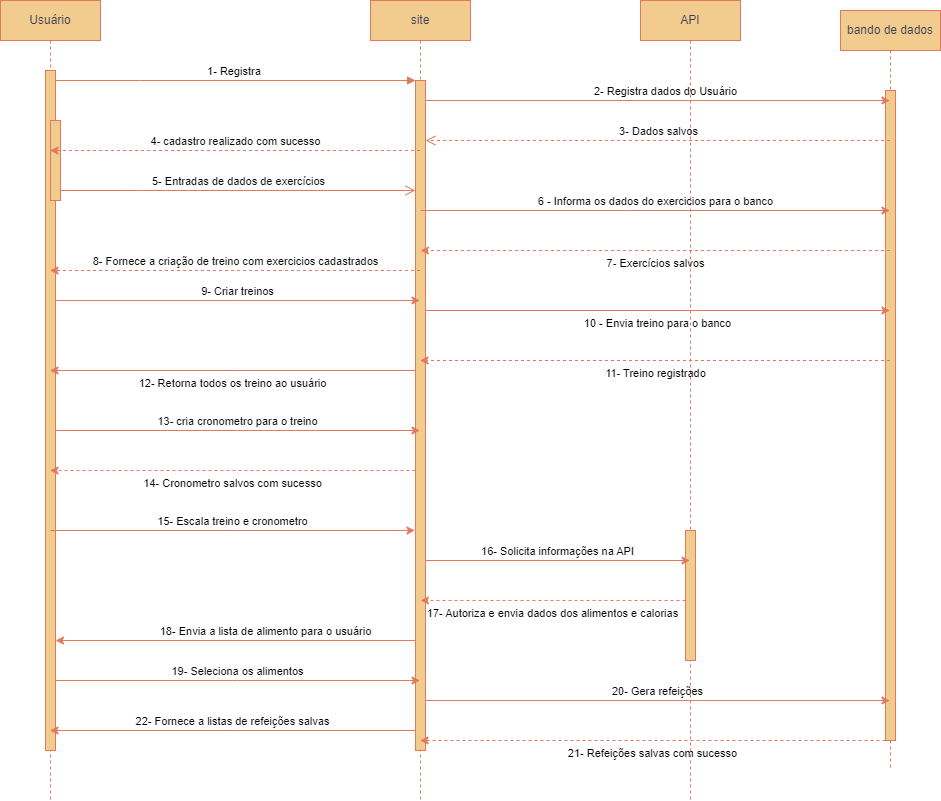

The diagram above was exported from draw.io. Its source (the exported page's mxGraphModel, read from the mxfile embedded in the PNG):
<mxGraphModel dx="1386" dy="785" grid="1" gridSize="10" guides="1" tooltips="1" connect="1" arrows="1" fold="1" page="1" pageScale="1" pageWidth="850" pageHeight="1100" math="0" shadow="0">
  <root>
    <mxCell id="0" />
    <mxCell id="1" parent="0" />
    <mxCell id="851PS9GG4SSMfWaz0fMR-21" value="API" style="shape=umlLifeline;perimeter=lifelinePerimeter;whiteSpace=wrap;html=1;container=0;dropTarget=0;collapsible=0;recursiveResize=0;outlineConnect=0;portConstraint=eastwest;newEdgeStyle={&quot;edgeStyle&quot;:&quot;elbowEdgeStyle&quot;,&quot;elbow&quot;:&quot;vertical&quot;,&quot;curved&quot;:0,&quot;rounded&quot;:0};verticalAlign=middle;labelBackgroundColor=none;fillColor=#F2CC8F;strokeColor=#E07A5F;fontColor=#393C56;" vertex="1" parent="1">
      <mxGeometry x="680" y="40" width="100" height="800" as="geometry" />
    </mxCell>
    <mxCell id="851PS9GG4SSMfWaz0fMR-22" value="" style="html=1;points=[];perimeter=orthogonalPerimeter;outlineConnect=0;targetShapes=umlLifeline;portConstraint=eastwest;newEdgeStyle={&quot;edgeStyle&quot;:&quot;elbowEdgeStyle&quot;,&quot;elbow&quot;:&quot;vertical&quot;,&quot;curved&quot;:0,&quot;rounded&quot;:0};labelBackgroundColor=none;fillColor=#F2CC8F;strokeColor=#E07A5F;fontColor=#393C56;" vertex="1" parent="851PS9GG4SSMfWaz0fMR-21">
      <mxGeometry x="45" y="530" width="10" height="130" as="geometry" />
    </mxCell>
    <mxCell id="aM9ryv3xv72pqoxQDRHE-1" value="Usuário" style="shape=umlLifeline;perimeter=lifelinePerimeter;whiteSpace=wrap;html=1;container=0;dropTarget=0;collapsible=0;recursiveResize=0;outlineConnect=0;portConstraint=eastwest;newEdgeStyle={&quot;edgeStyle&quot;:&quot;elbowEdgeStyle&quot;,&quot;elbow&quot;:&quot;vertical&quot;,&quot;curved&quot;:0,&quot;rounded&quot;:0};labelBackgroundColor=none;fillColor=#F2CC8F;strokeColor=#E07A5F;fontColor=#393C56;" parent="1" vertex="1">
      <mxGeometry x="40" y="40" width="100" height="800" as="geometry" />
    </mxCell>
    <mxCell id="aM9ryv3xv72pqoxQDRHE-2" value="" style="html=1;points=[];perimeter=orthogonalPerimeter;outlineConnect=0;targetShapes=umlLifeline;portConstraint=eastwest;newEdgeStyle={&quot;edgeStyle&quot;:&quot;elbowEdgeStyle&quot;,&quot;elbow&quot;:&quot;vertical&quot;,&quot;curved&quot;:0,&quot;rounded&quot;:0};labelBackgroundColor=none;fillColor=#F2CC8F;strokeColor=#E07A5F;fontColor=#393C56;" parent="aM9ryv3xv72pqoxQDRHE-1" vertex="1">
      <mxGeometry x="45" y="70" width="10" height="680" as="geometry" />
    </mxCell>
    <mxCell id="aM9ryv3xv72pqoxQDRHE-4" value="" style="html=1;points=[];perimeter=orthogonalPerimeter;outlineConnect=0;targetShapes=umlLifeline;portConstraint=eastwest;newEdgeStyle={&quot;edgeStyle&quot;:&quot;elbowEdgeStyle&quot;,&quot;elbow&quot;:&quot;vertical&quot;,&quot;curved&quot;:0,&quot;rounded&quot;:0};labelBackgroundColor=none;fillColor=#F2CC8F;strokeColor=#E07A5F;fontColor=#393C56;" parent="aM9ryv3xv72pqoxQDRHE-1" vertex="1">
      <mxGeometry x="50" y="120" width="10" height="80" as="geometry" />
    </mxCell>
    <mxCell id="aM9ryv3xv72pqoxQDRHE-5" value="site" style="shape=umlLifeline;perimeter=lifelinePerimeter;whiteSpace=wrap;html=1;container=0;dropTarget=0;collapsible=0;recursiveResize=0;outlineConnect=0;portConstraint=eastwest;newEdgeStyle={&quot;edgeStyle&quot;:&quot;elbowEdgeStyle&quot;,&quot;elbow&quot;:&quot;vertical&quot;,&quot;curved&quot;:0,&quot;rounded&quot;:0};labelBackgroundColor=none;fillColor=#F2CC8F;strokeColor=#E07A5F;fontColor=#393C56;" parent="1" vertex="1">
      <mxGeometry x="410" y="40" width="100" height="800" as="geometry" />
    </mxCell>
    <mxCell id="aM9ryv3xv72pqoxQDRHE-6" value="" style="html=1;points=[];perimeter=orthogonalPerimeter;outlineConnect=0;targetShapes=umlLifeline;portConstraint=eastwest;newEdgeStyle={&quot;edgeStyle&quot;:&quot;elbowEdgeStyle&quot;,&quot;elbow&quot;:&quot;vertical&quot;,&quot;curved&quot;:0,&quot;rounded&quot;:0};labelBackgroundColor=none;fillColor=#F2CC8F;strokeColor=#E07A5F;fontColor=#393C56;" parent="aM9ryv3xv72pqoxQDRHE-5" vertex="1">
      <mxGeometry x="45" y="80" width="10" height="670" as="geometry" />
    </mxCell>
    <mxCell id="aM9ryv3xv72pqoxQDRHE-7" value="1- Registra&amp;nbsp;" style="html=1;verticalAlign=bottom;endArrow=block;edgeStyle=elbowEdgeStyle;elbow=vertical;curved=0;rounded=0;labelBackgroundColor=none;strokeColor=#E07A5F;fontColor=default;" parent="1" source="aM9ryv3xv72pqoxQDRHE-2" target="aM9ryv3xv72pqoxQDRHE-6" edge="1">
      <mxGeometry relative="1" as="geometry">
        <mxPoint x="195" y="130" as="sourcePoint" />
        <Array as="points">
          <mxPoint x="180" y="120" />
        </Array>
        <mxPoint as="offset" />
      </mxGeometry>
    </mxCell>
    <mxCell id="aM9ryv3xv72pqoxQDRHE-10" value="5- Entradas de dados de exercícios" style="html=1;verticalAlign=bottom;endArrow=open;endSize=8;edgeStyle=elbowEdgeStyle;elbow=vertical;curved=0;rounded=0;labelBackgroundColor=none;strokeColor=#E07A5F;fontColor=default;" parent="1" source="aM9ryv3xv72pqoxQDRHE-4" target="aM9ryv3xv72pqoxQDRHE-6" edge="1">
      <mxGeometry relative="1" as="geometry">
        <mxPoint x="175" y="235" as="targetPoint" />
        <Array as="points">
          <mxPoint x="180" y="230" />
        </Array>
      </mxGeometry>
    </mxCell>
    <mxCell id="851PS9GG4SSMfWaz0fMR-2" value="bando de dados" style="shape=umlLifeline;perimeter=lifelinePerimeter;whiteSpace=wrap;html=1;container=0;dropTarget=0;collapsible=0;recursiveResize=0;outlineConnect=0;portConstraint=eastwest;newEdgeStyle={&quot;edgeStyle&quot;:&quot;elbowEdgeStyle&quot;,&quot;elbow&quot;:&quot;vertical&quot;,&quot;curved&quot;:0,&quot;rounded&quot;:0};labelBackgroundColor=none;fillColor=#F2CC8F;strokeColor=#E07A5F;fontColor=#393C56;" vertex="1" parent="1">
      <mxGeometry x="880" y="50" width="100" height="760" as="geometry" />
    </mxCell>
    <mxCell id="851PS9GG4SSMfWaz0fMR-3" value="" style="html=1;points=[];perimeter=orthogonalPerimeter;outlineConnect=0;targetShapes=umlLifeline;portConstraint=eastwest;newEdgeStyle={&quot;edgeStyle&quot;:&quot;elbowEdgeStyle&quot;,&quot;elbow&quot;:&quot;vertical&quot;,&quot;curved&quot;:0,&quot;rounded&quot;:0};labelBackgroundColor=none;fillColor=#F2CC8F;strokeColor=#E07A5F;fontColor=#393C56;" vertex="1" parent="851PS9GG4SSMfWaz0fMR-2">
      <mxGeometry x="45" y="80" width="10" height="650" as="geometry" />
    </mxCell>
    <mxCell id="851PS9GG4SSMfWaz0fMR-5" value="2- Registra dados do Usuário" style="edgeStyle=elbowEdgeStyle;rounded=0;orthogonalLoop=1;jettySize=auto;html=1;elbow=vertical;curved=0;verticalAlign=bottom;align=center;labelBackgroundColor=none;strokeColor=#E07A5F;fontColor=default;" edge="1" parent="1" target="851PS9GG4SSMfWaz0fMR-2">
      <mxGeometry x="0.0313" relative="1" as="geometry">
        <mxPoint x="465" y="140" as="sourcePoint" />
        <mxPoint x="785" y="140" as="targetPoint" />
        <mxPoint as="offset" />
      </mxGeometry>
    </mxCell>
    <mxCell id="851PS9GG4SSMfWaz0fMR-6" value="3- Dados salvos" style="html=1;verticalAlign=bottom;endArrow=open;dashed=1;endSize=8;edgeStyle=elbowEdgeStyle;elbow=vertical;curved=0;rounded=0;labelBackgroundColor=none;strokeColor=#E07A5F;fontColor=default;" edge="1" parent="1" source="851PS9GG4SSMfWaz0fMR-2">
      <mxGeometry relative="1" as="geometry">
        <mxPoint x="465" y="180" as="targetPoint" />
        <Array as="points" />
        <mxPoint x="789.5" y="180" as="sourcePoint" />
      </mxGeometry>
    </mxCell>
    <mxCell id="851PS9GG4SSMfWaz0fMR-7" value="4- cadastro realizado com sucesso" style="edgeStyle=elbowEdgeStyle;rounded=0;orthogonalLoop=1;jettySize=auto;html=1;elbow=vertical;curved=0;dashed=1;verticalAlign=bottom;labelBackgroundColor=none;strokeColor=#E07A5F;fontColor=default;" edge="1" parent="1" source="aM9ryv3xv72pqoxQDRHE-5">
      <mxGeometry relative="1" as="geometry">
        <mxPoint x="265" y="190" as="sourcePoint" />
        <mxPoint x="89.5" y="190" as="targetPoint" />
      </mxGeometry>
    </mxCell>
    <mxCell id="851PS9GG4SSMfWaz0fMR-8" value="6 - Informa os dados do exercicios para o banco" style="edgeStyle=elbowEdgeStyle;rounded=0;orthogonalLoop=1;jettySize=auto;html=1;elbow=vertical;curved=0;verticalAlign=bottom;labelBackgroundColor=none;strokeColor=#E07A5F;fontColor=default;" edge="1" parent="1" target="851PS9GG4SSMfWaz0fMR-2">
      <mxGeometry relative="1" as="geometry">
        <mxPoint x="460" y="250" as="sourcePoint" />
        <mxPoint x="579.5" y="250" as="targetPoint" />
      </mxGeometry>
    </mxCell>
    <mxCell id="851PS9GG4SSMfWaz0fMR-9" value="7- Exercícios salvos&lt;div&gt;&lt;br&gt;&lt;/div&gt;" style="edgeStyle=elbowEdgeStyle;rounded=0;orthogonalLoop=1;jettySize=auto;html=1;elbow=vertical;curved=0;dashed=1;verticalAlign=top;labelBackgroundColor=none;strokeColor=#E07A5F;fontColor=default;" edge="1" parent="1" source="851PS9GG4SSMfWaz0fMR-2">
      <mxGeometry relative="1" as="geometry">
        <mxPoint x="645" y="290" as="sourcePoint" />
        <mxPoint x="460" y="290" as="targetPoint" />
      </mxGeometry>
    </mxCell>
    <mxCell id="851PS9GG4SSMfWaz0fMR-10" value="8- Fornece a criação de treino com exercicios cadastrados" style="edgeStyle=elbowEdgeStyle;rounded=0;orthogonalLoop=1;jettySize=auto;html=1;elbow=vertical;curved=0;dashed=1;verticalAlign=bottom;labelBackgroundColor=none;strokeColor=#E07A5F;fontColor=default;" edge="1" parent="1" source="aM9ryv3xv72pqoxQDRHE-5">
      <mxGeometry relative="1" as="geometry">
        <mxPoint x="375" y="310" as="sourcePoint" />
        <mxPoint x="89.5" y="310" as="targetPoint" />
      </mxGeometry>
    </mxCell>
    <mxCell id="851PS9GG4SSMfWaz0fMR-11" value="9- Criar treinos" style="edgeStyle=elbowEdgeStyle;rounded=0;orthogonalLoop=1;jettySize=auto;html=1;elbow=horizontal;curved=0;verticalAlign=bottom;labelBackgroundColor=none;strokeColor=#E07A5F;fontColor=default;" edge="1" parent="1">
      <mxGeometry relative="1" as="geometry">
        <mxPoint x="95" y="340" as="sourcePoint" />
        <mxPoint x="459.5" y="340" as="targetPoint" />
      </mxGeometry>
    </mxCell>
    <mxCell id="851PS9GG4SSMfWaz0fMR-13" value="10 - Envia treino para o banco&lt;div&gt;&lt;br&gt;&lt;/div&gt;" style="edgeStyle=elbowEdgeStyle;rounded=0;orthogonalLoop=1;jettySize=auto;html=1;elbow=vertical;curved=0;verticalAlign=top;labelBackgroundColor=none;strokeColor=#E07A5F;fontColor=default;" edge="1" parent="1" target="851PS9GG4SSMfWaz0fMR-2">
      <mxGeometry relative="1" as="geometry">
        <mxPoint x="465" y="350" as="sourcePoint" />
        <mxPoint x="785" y="350" as="targetPoint" />
      </mxGeometry>
    </mxCell>
    <mxCell id="851PS9GG4SSMfWaz0fMR-14" value="11- Treino registrado&lt;div&gt;&lt;br&gt;&lt;/div&gt;" style="edgeStyle=elbowEdgeStyle;rounded=0;orthogonalLoop=1;jettySize=auto;html=1;elbow=vertical;curved=0;dashed=1;verticalAlign=top;labelBackgroundColor=none;strokeColor=#E07A5F;fontColor=default;" edge="1" parent="1" source="851PS9GG4SSMfWaz0fMR-2">
      <mxGeometry relative="1" as="geometry">
        <mxPoint x="785" y="400" as="sourcePoint" />
        <mxPoint x="459.5" y="400" as="targetPoint" />
      </mxGeometry>
    </mxCell>
    <mxCell id="851PS9GG4SSMfWaz0fMR-15" value="12- Retorna todos os treino ao usuário&lt;div&gt;&lt;br&gt;&lt;/div&gt;" style="edgeStyle=elbowEdgeStyle;rounded=0;orthogonalLoop=1;jettySize=auto;html=1;elbow=vertical;curved=0;verticalAlign=top;labelBackgroundColor=none;strokeColor=#E07A5F;fontColor=default;" edge="1" parent="1">
      <mxGeometry relative="1" as="geometry">
        <mxPoint x="455" y="410" as="sourcePoint" />
        <mxPoint x="89.5" y="410" as="targetPoint" />
      </mxGeometry>
    </mxCell>
    <mxCell id="851PS9GG4SSMfWaz0fMR-16" value="13- cria cronometro para o treino" style="edgeStyle=elbowEdgeStyle;rounded=0;orthogonalLoop=1;jettySize=auto;html=1;elbow=vertical;curved=0;verticalAlign=bottom;labelBackgroundColor=none;strokeColor=#E07A5F;fontColor=default;" edge="1" parent="1">
      <mxGeometry relative="1" as="geometry">
        <mxPoint x="95" y="470" as="sourcePoint" />
        <mxPoint x="459.5" y="470" as="targetPoint" />
      </mxGeometry>
    </mxCell>
    <mxCell id="851PS9GG4SSMfWaz0fMR-17" value="14- Cronometro salvos com sucesso" style="edgeStyle=elbowEdgeStyle;rounded=0;orthogonalLoop=1;jettySize=auto;html=1;elbow=vertical;curved=0;dashed=1;verticalAlign=top;labelBackgroundColor=none;strokeColor=#E07A5F;fontColor=default;" edge="1" parent="1">
      <mxGeometry relative="1" as="geometry">
        <mxPoint x="455" y="510" as="sourcePoint" />
        <mxPoint x="89.5" y="510" as="targetPoint" />
      </mxGeometry>
    </mxCell>
    <mxCell id="851PS9GG4SSMfWaz0fMR-18" value="15- Escala treino e cronometro" style="edgeStyle=elbowEdgeStyle;rounded=0;orthogonalLoop=1;jettySize=auto;html=1;elbow=vertical;curved=0;verticalAlign=bottom;labelBackgroundColor=none;strokeColor=#E07A5F;fontColor=default;" edge="1" parent="1">
      <mxGeometry relative="1" as="geometry">
        <mxPoint x="90" y="570" as="sourcePoint" />
        <mxPoint x="454.5" y="570" as="targetPoint" />
      </mxGeometry>
    </mxCell>
    <mxCell id="851PS9GG4SSMfWaz0fMR-24" value="16- Solicita informações na API" style="edgeStyle=elbowEdgeStyle;rounded=0;orthogonalLoop=1;jettySize=auto;html=1;elbow=vertical;curved=0;verticalAlign=bottom;labelBackgroundColor=none;strokeColor=#E07A5F;fontColor=default;" edge="1" parent="1" target="851PS9GG4SSMfWaz0fMR-21">
      <mxGeometry relative="1" as="geometry">
        <mxPoint x="465" y="600" as="sourcePoint" />
        <mxPoint x="705" y="600" as="targetPoint" />
      </mxGeometry>
    </mxCell>
    <mxCell id="851PS9GG4SSMfWaz0fMR-25" value="17- Autoriza e envia dados dos alimentos e calorias" style="edgeStyle=elbowEdgeStyle;rounded=0;orthogonalLoop=1;jettySize=auto;html=1;elbow=vertical;curved=0;dashed=1;verticalAlign=top;labelBackgroundColor=none;strokeColor=#E07A5F;fontColor=default;" edge="1" parent="1" source="851PS9GG4SSMfWaz0fMR-22">
      <mxGeometry relative="1" as="geometry">
        <mxPoint x="705.5" y="640" as="sourcePoint" />
        <mxPoint x="460" y="640" as="targetPoint" />
      </mxGeometry>
    </mxCell>
    <mxCell id="851PS9GG4SSMfWaz0fMR-27" value="18- Envia a lista de alimento para o usuário" style="edgeStyle=elbowEdgeStyle;rounded=0;orthogonalLoop=1;jettySize=auto;html=1;elbow=vertical;curved=0;verticalAlign=bottom;labelBackgroundColor=none;strokeColor=#E07A5F;fontColor=default;" edge="1" parent="1" target="aM9ryv3xv72pqoxQDRHE-2">
      <mxGeometry relative="1" as="geometry">
        <mxPoint x="455" y="620" as="sourcePoint" />
        <mxPoint x="100" y="690" as="targetPoint" />
        <Array as="points">
          <mxPoint x="280" y="680" />
        </Array>
      </mxGeometry>
    </mxCell>
    <mxCell id="851PS9GG4SSMfWaz0fMR-28" value="19- Seleciona os alimentos" style="edgeStyle=elbowEdgeStyle;rounded=0;orthogonalLoop=1;jettySize=auto;html=1;elbow=vertical;curved=0;verticalAlign=bottom;labelBackgroundColor=none;strokeColor=#E07A5F;fontColor=default;" edge="1" parent="1">
      <mxGeometry relative="1" as="geometry">
        <mxPoint x="95" y="720" as="sourcePoint" />
        <mxPoint x="459.5" y="720" as="targetPoint" />
      </mxGeometry>
    </mxCell>
    <mxCell id="851PS9GG4SSMfWaz0fMR-30" value="20- Gera refeições" style="edgeStyle=elbowEdgeStyle;rounded=0;orthogonalLoop=1;jettySize=auto;html=1;elbow=vertical;curved=0;verticalAlign=bottom;labelBackgroundColor=none;strokeColor=#E07A5F;fontColor=default;" edge="1" parent="1" target="851PS9GG4SSMfWaz0fMR-2">
      <mxGeometry relative="1" as="geometry">
        <mxPoint x="465" y="740" as="sourcePoint" />
        <mxPoint x="729.5" y="740" as="targetPoint" />
      </mxGeometry>
    </mxCell>
    <mxCell id="851PS9GG4SSMfWaz0fMR-32" value="21- Refeições salvas com sucesso" style="edgeStyle=elbowEdgeStyle;rounded=0;orthogonalLoop=1;jettySize=auto;html=1;elbow=vertical;curved=0;verticalAlign=top;dashed=1;labelBackgroundColor=none;strokeColor=#E07A5F;fontColor=default;" edge="1" parent="1">
      <mxGeometry relative="1" as="geometry">
        <mxPoint x="925" y="780" as="sourcePoint" />
        <mxPoint x="459.5" y="780" as="targetPoint" />
      </mxGeometry>
    </mxCell>
    <mxCell id="851PS9GG4SSMfWaz0fMR-33" value="22- Fornece a listas de refeições salvas" style="edgeStyle=elbowEdgeStyle;rounded=0;orthogonalLoop=1;jettySize=auto;html=1;elbow=vertical;curved=0;verticalAlign=bottom;labelBackgroundColor=none;strokeColor=#E07A5F;fontColor=default;" edge="1" parent="1">
      <mxGeometry relative="1" as="geometry">
        <mxPoint x="455" y="770" as="sourcePoint" />
        <mxPoint x="89.5" y="770" as="targetPoint" />
      </mxGeometry>
    </mxCell>
  </root>
</mxGraphModel>